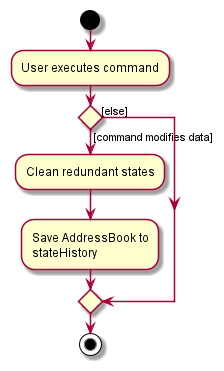

The diagram above was rendered by PlantUML. Its source (embedded in the PNG):
@startuml
start
:User executes command;

'Since the beta syntax does not support placing the condition outside the
'diamond we place it as the true branch instead.

if () then ([command modifies data])
    :Clean redundant states;
    :Save AddressBook to
    stateHistory;
else ([else])
endif
stop
@enduml